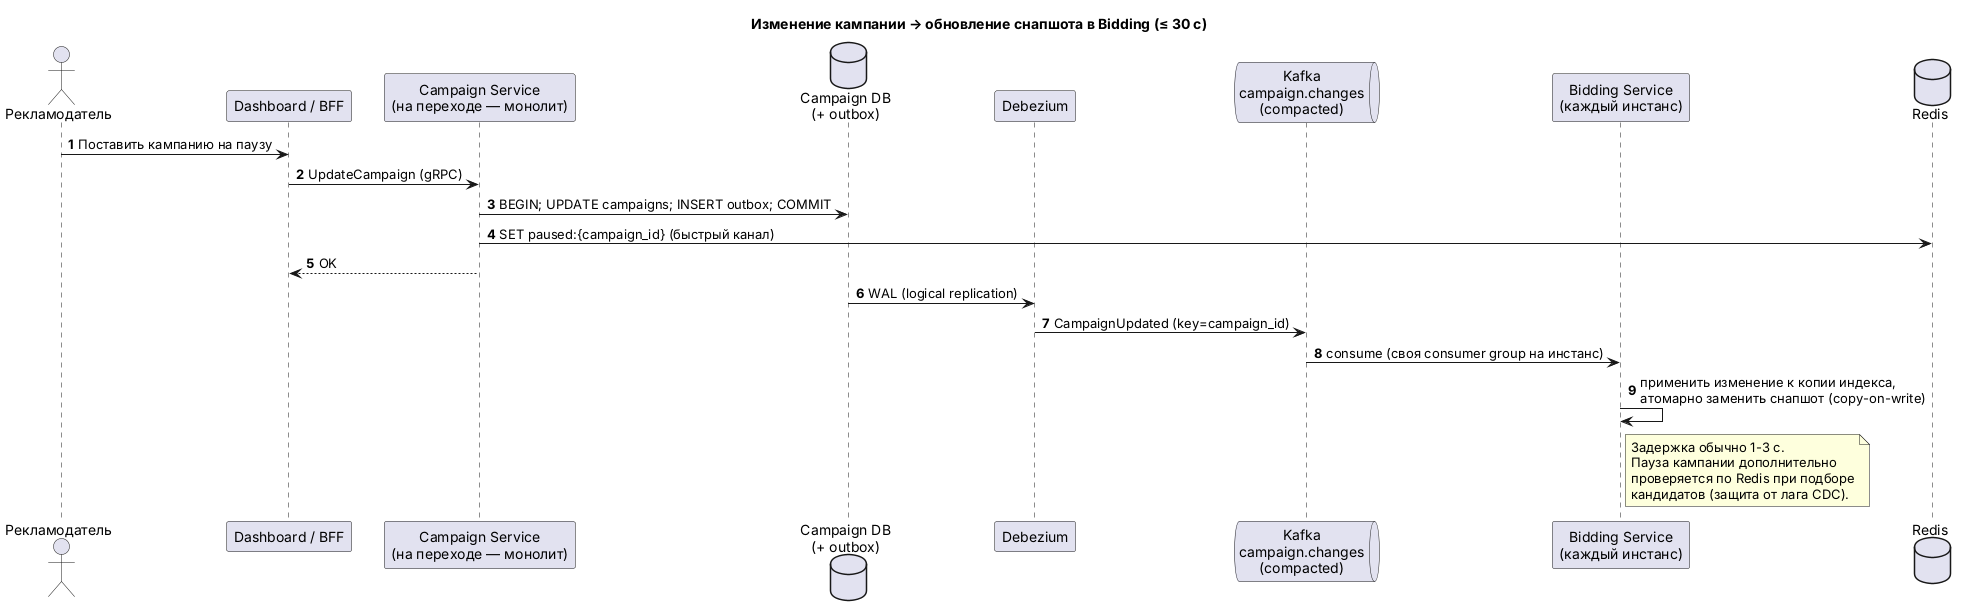

The diagram above was rendered by PlantUML. Its source (embedded in the PNG):
@startuml
title Изменение кампании → обновление снапшота в Bidding (≤ 30 с)
autonumber

actor "Рекламодатель" as A
participant "Dashboard / BFF" as BFF
participant "Campaign Service\n(на переходе — монолит)" as CS
database "Campaign DB\n(+ outbox)" as DB
participant "Debezium" as DZ
queue "Kafka\ncampaign.changes\n(compacted)" as K
participant "Bidding Service\n(каждый инстанс)" as BID
database "Redis" as R

A -> BFF : Поставить кампанию на паузу
BFF -> CS : UpdateCampaign (gRPC)
CS -> DB : BEGIN; UPDATE campaigns; INSERT outbox; COMMIT
CS -> R : SET paused:{campaign_id} (быстрый канал)
CS --> BFF : OK
DB -> DZ : WAL (logical replication)
DZ -> K : CampaignUpdated (key=campaign_id)
K -> BID : consume (своя consumer group на инстанс)
BID -> BID : применить изменение к копии индекса,\nатомарно заменить снапшот (copy-on-write)
note right of BID
  Задержка обычно 1-3 с.
  Пауза кампании дополнительно
  проверяется по Redis при подборе
  кандидатов (защита от лага CDC).
end note
@enduml